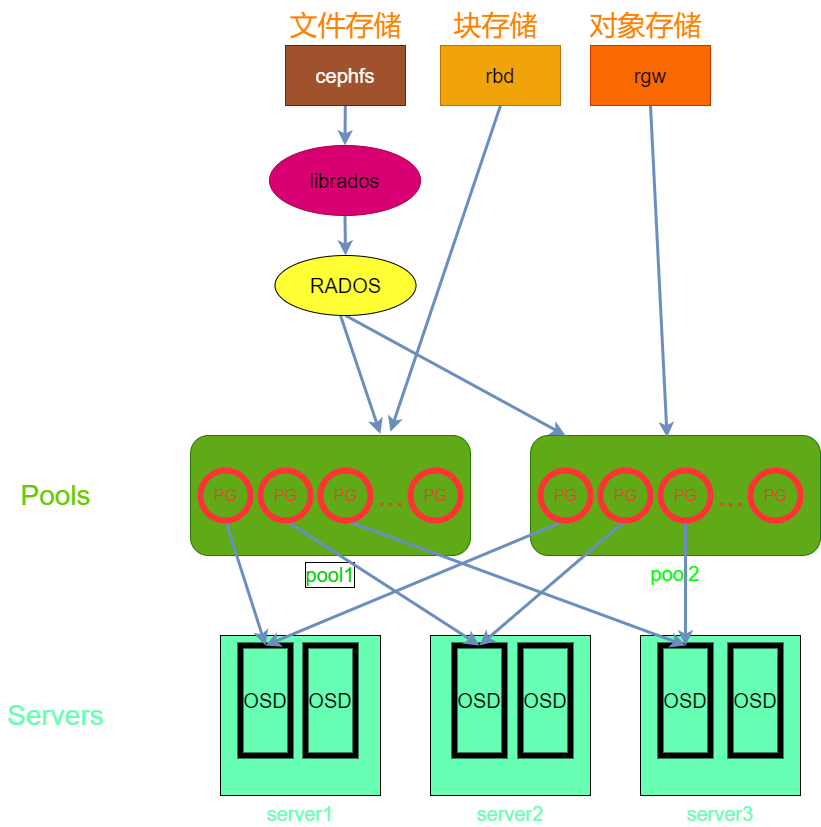

The diagram above was exported from draw.io. Its source (the exported page's mxGraphModel, read from the mxfile embedded in the PNG):
<mxGraphModel dx="2176" dy="1790" grid="1" gridSize="10" guides="1" tooltips="1" connect="1" arrows="1" fold="1" page="1" pageScale="1" pageWidth="827" pageHeight="1169" math="0" shadow="0">
  <root>
    <mxCell id="0" />
    <mxCell id="1" parent="0" />
    <mxCell id="2" value="pool1" style="rounded=1;whiteSpace=wrap;html=1;labelBackgroundColor=none;labelBorderColor=default;fillColor=#60a917;fontColor=#00CC00;strokeColor=#2D7600;labelPosition=center;verticalLabelPosition=bottom;align=center;verticalAlign=top;fontSize=20;" parent="1" vertex="1">
      <mxGeometry x="100" y="230" width="280" height="120" as="geometry" />
    </mxCell>
    <mxCell id="3" value="server1" style="whiteSpace=wrap;html=1;aspect=fixed;fillColor=#66FFB3;labelPosition=center;verticalLabelPosition=bottom;align=center;verticalAlign=top;fontColor=#66FFB3;fontSize=20;" parent="1" vertex="1">
      <mxGeometry x="130" y="430" width="160" height="160" as="geometry" />
    </mxCell>
    <mxCell id="4" value="server2" style="whiteSpace=wrap;html=1;aspect=fixed;fillColor=#66FFB3;labelPosition=center;verticalLabelPosition=bottom;align=center;verticalAlign=top;labelBorderColor=none;fontSize=20;fontColor=#66FFB3;" parent="1" vertex="1">
      <mxGeometry x="340" y="430" width="160" height="160" as="geometry" />
    </mxCell>
    <mxCell id="5" value="server3" style="whiteSpace=wrap;html=1;aspect=fixed;fillColor=#66FFB3;fontSize=20;fontColor=#66FFB3;labelPosition=center;verticalLabelPosition=bottom;align=center;verticalAlign=top;" parent="1" vertex="1">
      <mxGeometry x="550" y="430" width="160" height="160" as="geometry" />
    </mxCell>
    <mxCell id="6" value="pool2" style="rounded=1;whiteSpace=wrap;html=1;fillColor=#60a917;fontColor=#00FF00;strokeColor=#2D7600;labelPosition=center;verticalLabelPosition=bottom;align=center;verticalAlign=top;fontSize=20;" parent="1" vertex="1">
      <mxGeometry x="440" y="230" width="290" height="120" as="geometry" />
    </mxCell>
    <mxCell id="37" value="" style="edgeStyle=none;html=1;fontSize=20;fontColor=#000000;fillColor=#dae8fc;gradientColor=#7ea6e0;strokeColor=#6c8ebf;strokeWidth=3;exitX=0.5;exitY=1;exitDx=0;exitDy=0;" edge="1" parent="1" source="7" target="6">
      <mxGeometry relative="1" as="geometry" />
    </mxCell>
    <mxCell id="38" value="" style="edgeStyle=none;html=1;fontSize=20;fontColor=#000000;entryX=0.678;entryY=-0.013;entryDx=0;entryDy=0;entryPerimeter=0;fillColor=#dae8fc;gradientColor=#7ea6e0;strokeColor=#6c8ebf;strokeWidth=3;" edge="1" parent="1" target="2">
      <mxGeometry relative="1" as="geometry">
        <mxPoint x="250" y="110" as="sourcePoint" />
      </mxGeometry>
    </mxCell>
    <mxCell id="7" value="RADOS" style="ellipse;whiteSpace=wrap;html=1;fillColor=#FFFF33;fontColor=#000000;labelBackgroundColor=none;fontSize=20;labelPosition=center;verticalLabelPosition=middle;align=center;verticalAlign=middle;labelBorderColor=none;" parent="1" vertex="1">
      <mxGeometry x="184.5" y="50" width="141" height="60" as="geometry" />
    </mxCell>
    <mxCell id="8" value="Servers" style="text;html=1;resizable=0;autosize=1;align=center;verticalAlign=middle;points=[];fillColor=none;strokeColor=none;rounded=0;labelBackgroundColor=none;fontSize=28;fontColor=#66FFB3;" parent="1" vertex="1">
      <mxGeometry x="-90" y="490" width="110" height="40" as="geometry" />
    </mxCell>
    <mxCell id="9" value="Pools" style="text;html=1;resizable=0;autosize=1;align=center;verticalAlign=middle;points=[];fillColor=none;strokeColor=none;rounded=0;labelBackgroundColor=none;fontSize=28;fontColor=#66CC00;" parent="1" vertex="1">
      <mxGeometry x="-80" y="270" width="90" height="40" as="geometry" />
    </mxCell>
    <mxCell id="10" value="OSD" style="rounded=0;whiteSpace=wrap;html=1;labelBackgroundColor=none;labelBorderColor=none;fontSize=20;fontColor=#000000;fillColor=none;strokeWidth=6;strokeColor=#000000;" parent="1" vertex="1">
      <mxGeometry x="150" y="440" width="50" height="110" as="geometry" />
    </mxCell>
    <mxCell id="11" value="OSD" style="rounded=0;whiteSpace=wrap;html=1;labelBackgroundColor=none;labelBorderColor=none;fontSize=20;fontColor=#000000;fillColor=none;strokeWidth=6;strokeColor=#000000;" parent="1" vertex="1">
      <mxGeometry x="215" y="440" width="50" height="110" as="geometry" />
    </mxCell>
    <mxCell id="12" value="OSD" style="rounded=0;whiteSpace=wrap;html=1;labelBackgroundColor=none;labelBorderColor=none;fontSize=20;fontColor=#000000;fillColor=none;strokeWidth=6;strokeColor=#000000;" parent="1" vertex="1">
      <mxGeometry x="364" y="440" width="50" height="110" as="geometry" />
    </mxCell>
    <mxCell id="13" value="OSD" style="rounded=0;whiteSpace=wrap;html=1;labelBackgroundColor=none;labelBorderColor=none;fontSize=20;fontColor=#000000;fillColor=none;strokeWidth=6;strokeColor=#000000;" parent="1" vertex="1">
      <mxGeometry x="430" y="440" width="50" height="110" as="geometry" />
    </mxCell>
    <mxCell id="14" value="OSD" style="rounded=0;whiteSpace=wrap;html=1;labelBackgroundColor=none;labelBorderColor=none;fontSize=20;fontColor=#000000;fillColor=none;strokeWidth=6;strokeColor=#000000;" parent="1" vertex="1">
      <mxGeometry x="570" y="440" width="50" height="110" as="geometry" />
    </mxCell>
    <mxCell id="15" value="OSD" style="rounded=0;whiteSpace=wrap;html=1;labelBackgroundColor=none;labelBorderColor=none;fontSize=20;fontColor=#000000;fillColor=none;strokeWidth=6;strokeColor=#000000;" parent="1" vertex="1">
      <mxGeometry x="640" y="440" width="50" height="110" as="geometry" />
    </mxCell>
    <mxCell id="41" style="edgeStyle=none;html=1;exitX=0.5;exitY=1;exitDx=0;exitDy=0;fontSize=20;fontColor=#000000;strokeWidth=3;fillColor=#dae8fc;gradientColor=#7ea6e0;strokeColor=#6c8ebf;" edge="1" parent="1" source="16">
      <mxGeometry relative="1" as="geometry">
        <mxPoint x="175" y="440" as="targetPoint" />
      </mxGeometry>
    </mxCell>
    <mxCell id="16" value="PG" style="ellipse;whiteSpace=wrap;html=1;aspect=fixed;labelBackgroundColor=none;labelBorderColor=none;fontSize=16;fontColor=#FF3333;strokeColor=#FF3333;strokeWidth=6;fillColor=none;" parent="1" vertex="1">
      <mxGeometry x="110" y="265" width="50" height="50" as="geometry" />
    </mxCell>
    <mxCell id="42" style="edgeStyle=none;html=1;exitX=0.5;exitY=1;exitDx=0;exitDy=0;entryX=0.5;entryY=0;entryDx=0;entryDy=0;fontSize=20;fontColor=#000000;strokeWidth=3;fillColor=#dae8fc;gradientColor=#7ea6e0;strokeColor=#6c8ebf;" edge="1" parent="1" source="17" target="12">
      <mxGeometry relative="1" as="geometry" />
    </mxCell>
    <mxCell id="17" value="PG" style="ellipse;whiteSpace=wrap;html=1;aspect=fixed;labelBackgroundColor=none;labelBorderColor=none;fontSize=16;fontColor=#FF3333;strokeColor=#FF3333;strokeWidth=6;fillColor=none;" parent="1" vertex="1">
      <mxGeometry x="170" y="265" width="50" height="50" as="geometry" />
    </mxCell>
    <mxCell id="43" style="edgeStyle=none;html=1;exitX=0.5;exitY=1;exitDx=0;exitDy=0;entryX=0.5;entryY=0;entryDx=0;entryDy=0;fontSize=20;fontColor=#000000;strokeWidth=3;fillColor=#dae8fc;gradientColor=#7ea6e0;strokeColor=#6c8ebf;" edge="1" parent="1" source="18" target="14">
      <mxGeometry relative="1" as="geometry" />
    </mxCell>
    <mxCell id="18" value="PG" style="ellipse;whiteSpace=wrap;html=1;aspect=fixed;labelBackgroundColor=none;labelBorderColor=none;fontSize=16;fontColor=#FF3333;strokeColor=#FF3333;strokeWidth=6;fillColor=none;" parent="1" vertex="1">
      <mxGeometry x="230" y="265" width="50" height="50" as="geometry" />
    </mxCell>
    <mxCell id="19" value="PG" style="ellipse;whiteSpace=wrap;html=1;aspect=fixed;labelBackgroundColor=none;labelBorderColor=none;fontSize=16;fontColor=#FF3333;strokeColor=#FF3333;strokeWidth=6;fillColor=none;" parent="1" vertex="1">
      <mxGeometry x="320" y="265" width="50" height="50" as="geometry" />
    </mxCell>
    <mxCell id="20" value="..." style="text;html=1;resizable=0;autosize=1;align=center;verticalAlign=middle;points=[];fillColor=none;strokeColor=none;rounded=0;labelBackgroundColor=none;labelBorderColor=none;fontSize=32;fontColor=#FF3333;" parent="1" vertex="1">
      <mxGeometry x="280" y="270" width="40" height="40" as="geometry" />
    </mxCell>
    <mxCell id="44" style="edgeStyle=none;html=1;exitX=0.5;exitY=1;exitDx=0;exitDy=0;fontSize=20;fontColor=#000000;strokeWidth=3;entryX=0.5;entryY=0;entryDx=0;entryDy=0;fillColor=#dae8fc;gradientColor=#7ea6e0;strokeColor=#6c8ebf;" edge="1" parent="1" source="21" target="10">
      <mxGeometry relative="1" as="geometry">
        <mxPoint x="200" y="480" as="targetPoint" />
      </mxGeometry>
    </mxCell>
    <mxCell id="21" value="PG" style="ellipse;whiteSpace=wrap;html=1;aspect=fixed;labelBackgroundColor=none;labelBorderColor=none;fontSize=16;fontColor=#FF3333;strokeColor=#FF3333;strokeWidth=6;fillColor=none;" parent="1" vertex="1">
      <mxGeometry x="450" y="265" width="50" height="50" as="geometry" />
    </mxCell>
    <mxCell id="45" style="edgeStyle=none;html=1;exitX=0.5;exitY=1;exitDx=0;exitDy=0;entryX=0.5;entryY=0;entryDx=0;entryDy=0;fontSize=20;fontColor=#000000;strokeWidth=3;fillColor=#dae8fc;gradientColor=#7ea6e0;strokeColor=#6c8ebf;" edge="1" parent="1" source="22" target="12">
      <mxGeometry relative="1" as="geometry" />
    </mxCell>
    <mxCell id="22" value="PG" style="ellipse;whiteSpace=wrap;html=1;aspect=fixed;labelBackgroundColor=none;labelBorderColor=none;fontSize=16;fontColor=#FF3333;strokeColor=#FF3333;strokeWidth=6;fillColor=none;" parent="1" vertex="1">
      <mxGeometry x="510" y="265" width="50" height="50" as="geometry" />
    </mxCell>
    <mxCell id="46" style="edgeStyle=none;html=1;exitX=0.5;exitY=1;exitDx=0;exitDy=0;fontSize=20;fontColor=#000000;strokeWidth=3;fillColor=#dae8fc;gradientColor=#7ea6e0;strokeColor=#6c8ebf;" edge="1" parent="1" source="23" target="14">
      <mxGeometry relative="1" as="geometry" />
    </mxCell>
    <mxCell id="23" value="PG" style="ellipse;whiteSpace=wrap;html=1;aspect=fixed;labelBackgroundColor=none;labelBorderColor=none;fontSize=16;fontColor=#FF3333;strokeColor=#FF3333;strokeWidth=6;fillColor=none;" parent="1" vertex="1">
      <mxGeometry x="570" y="265" width="50" height="50" as="geometry" />
    </mxCell>
    <mxCell id="24" value="PG" style="ellipse;whiteSpace=wrap;html=1;aspect=fixed;labelBackgroundColor=none;labelBorderColor=none;fontSize=16;fontColor=#FF3333;strokeColor=#FF3333;strokeWidth=6;fillColor=none;" parent="1" vertex="1">
      <mxGeometry x="660" y="265" width="50" height="50" as="geometry" />
    </mxCell>
    <mxCell id="25" value="..." style="text;html=1;resizable=0;autosize=1;align=center;verticalAlign=middle;points=[];fillColor=none;strokeColor=none;rounded=0;labelBackgroundColor=none;labelBorderColor=none;fontSize=32;fontColor=#FF3333;" parent="1" vertex="1">
      <mxGeometry x="620" y="270" width="40" height="40" as="geometry" />
    </mxCell>
    <mxCell id="36" value="" style="edgeStyle=none;html=1;fontSize=20;fontColor=#000000;fillColor=#dae8fc;gradientColor=#7ea6e0;strokeColor=#6c8ebf;strokeWidth=3;" edge="1" parent="1" source="26" target="7">
      <mxGeometry relative="1" as="geometry" />
    </mxCell>
    <mxCell id="26" value="librados" style="ellipse;whiteSpace=wrap;html=1;fillColor=#d80073;fontColor=#000000;strokeColor=#A50040;labelBackgroundColor=none;fontSize=20;" vertex="1" parent="1">
      <mxGeometry x="179" y="-60" width="151" height="70" as="geometry" />
    </mxCell>
    <mxCell id="35" value="" style="edgeStyle=none;html=1;fontSize=20;fontColor=#000000;fillColor=#dae8fc;gradientColor=#7ea6e0;strokeColor=#6c8ebf;strokeWidth=3;" edge="1" parent="1" source="28" target="26">
      <mxGeometry relative="1" as="geometry" />
    </mxCell>
    <mxCell id="28" value="cephfs" style="rounded=0;whiteSpace=wrap;html=1;labelBackgroundColor=none;fontSize=20;fontColor=#ffffff;fillColor=#a0522d;strokeColor=#6D1F00;" vertex="1" parent="1">
      <mxGeometry x="195" y="-160" width="120" height="60" as="geometry" />
    </mxCell>
    <mxCell id="39" style="edgeStyle=none;html=1;exitX=0.5;exitY=1;exitDx=0;exitDy=0;fontSize=20;fontColor=#000000;entryX=0.714;entryY=-0.032;entryDx=0;entryDy=0;entryPerimeter=0;fontStyle=1;strokeWidth=3;fillColor=#dae8fc;gradientColor=#7ea6e0;strokeColor=#6c8ebf;" edge="1" parent="1" source="29" target="2">
      <mxGeometry relative="1" as="geometry">
        <mxPoint x="270" y="230" as="targetPoint" />
      </mxGeometry>
    </mxCell>
    <mxCell id="29" value="rbd" style="rounded=0;whiteSpace=wrap;html=1;labelBackgroundColor=none;fontSize=20;fontColor=#000000;fillColor=#f0a30a;strokeColor=#BD7000;" vertex="1" parent="1">
      <mxGeometry x="350" y="-160" width="120" height="60" as="geometry" />
    </mxCell>
    <mxCell id="40" style="edgeStyle=none;html=1;exitX=0.5;exitY=1;exitDx=0;exitDy=0;entryX=0.471;entryY=0.015;entryDx=0;entryDy=0;entryPerimeter=0;fontSize=20;fontColor=#000000;fillColor=#dae8fc;gradientColor=#7ea6e0;strokeColor=#6c8ebf;strokeWidth=3;" edge="1" parent="1" source="30" target="6">
      <mxGeometry relative="1" as="geometry" />
    </mxCell>
    <mxCell id="30" value="rgw" style="rounded=0;whiteSpace=wrap;html=1;labelBackgroundColor=none;fontSize=20;fontColor=#000000;fillColor=#fa6800;strokeColor=#C73500;" vertex="1" parent="1">
      <mxGeometry x="500" y="-160" width="120" height="60" as="geometry" />
    </mxCell>
    <mxCell id="31" value="文件存储" style="text;html=1;resizable=0;autosize=1;align=center;verticalAlign=middle;points=[];fillColor=none;strokeColor=none;rounded=0;labelBackgroundColor=none;fontSize=28;fontColor=#FF8000;" vertex="1" parent="1">
      <mxGeometry x="189.5" y="-200" width="130" height="40" as="geometry" />
    </mxCell>
    <mxCell id="32" value="块存储&lt;span style=&quot;font-family: monospace; font-size: 0px;&quot;&gt;%3CmxGraphModel%3E%3Croot%3E%3CmxCell%20id%3D%220%22%2F%3E%3CmxCell%20id%3D%221%22%20parent%3D%220%22%2F%3E%3CmxCell%20id%3D%222%22%20value%3D%22Pools%22%20style%3D%22text%3Bhtml%3D1%3Bresizable%3D0%3Bautosize%3D1%3Balign%3Dcenter%3BverticalAlign%3Dmiddle%3Bpoints%3D%5B%5D%3BfillColor%3Dnone%3BstrokeColor%3Dnone%3Brounded%3D0%3BlabelBackgroundColor%3Ddefault%3BfontSize%3D28%3BfontColor%3D%2366CC00%3B%22%20vertex%3D%221%22%20parent%3D%221%22%3E%3CmxGeometry%20x%3D%22-80%22%20y%3D%22270%22%20width%3D%2290%22%20height%3D%2240%22%20as%3D%22geometry%22%2F%3E%3C%2FmxCell%3E%3C%2Froot%3E%3C%2FmxGraphModel%3E&lt;/span&gt;" style="text;html=1;resizable=0;autosize=1;align=center;verticalAlign=middle;points=[];fillColor=none;strokeColor=none;rounded=0;labelBackgroundColor=none;fontSize=28;fontColor=#FF8000;" vertex="1" parent="1">
      <mxGeometry x="355" y="-205" width="100" height="50" as="geometry" />
    </mxCell>
    <mxCell id="33" value="对象存储" style="text;html=1;resizable=0;autosize=1;align=center;verticalAlign=middle;points=[];fillColor=none;strokeColor=none;rounded=0;labelBackgroundColor=none;fontSize=28;fontColor=#FF8000;" vertex="1" parent="1">
      <mxGeometry x="490" y="-200" width="130" height="40" as="geometry" />
    </mxCell>
  </root>
</mxGraphModel>